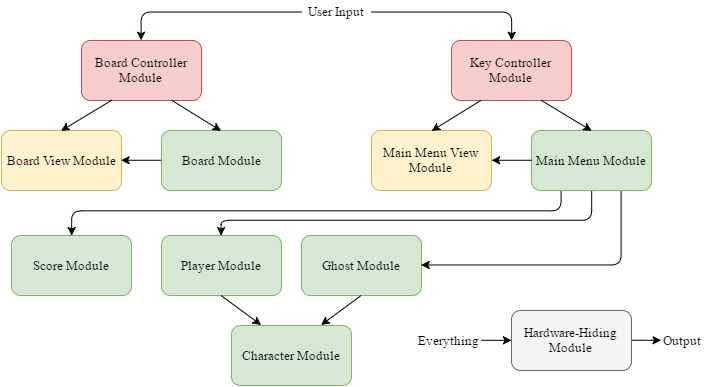

The diagram above was exported from draw.io. Its source (the exported page's mxGraphModel, read from the mxfile embedded in the PNG):
<mxGraphModel dx="1031" dy="452" grid="1" gridSize="10" guides="1" tooltips="1" connect="1" arrows="1" fold="1" page="1" pageScale="1" pageWidth="1100" pageHeight="850" background="#ffffff" math="0" shadow="0">
  <root>
    <mxCell id="0" />
    <mxCell id="1" parent="0" />
    <mxCell id="34" style="edgeStyle=orthogonalEdgeStyle;rounded=1;html=1;entryX=0;entryY=0.5;entryPerimeter=0;startArrow=none;startFill=0;endArrow=classic;endFill=1;jettySize=auto;orthogonalLoop=1;fontFamily=Times New Roman;fontSize=13;" edge="1" parent="1" source="2" target="28">
      <mxGeometry relative="1" as="geometry" />
    </mxCell>
    <mxCell id="42" style="edgeStyle=none;rounded=1;html=1;entryX=1;entryY=0.5;entryPerimeter=0;startArrow=classic;startFill=1;endArrow=none;endFill=0;jettySize=auto;orthogonalLoop=1;fontFamily=Times New Roman;fontSize=13;" edge="1" parent="1" source="2" target="39">
      <mxGeometry relative="1" as="geometry" />
    </mxCell>
    <mxCell id="2" value="Hardware-Hiding Module" style="rounded=1;whiteSpace=wrap;html=1;strokeWidth=1;fillColor=#f5f5f5;fontFamily=Times New Roman;fontSize=13;strokeColor=#666666;" vertex="1" parent="1">
      <mxGeometry x="550" y="330" width="120" height="60" as="geometry" />
    </mxCell>
    <mxCell id="3" value="Ghost Module" style="rounded=1;whiteSpace=wrap;html=1;strokeWidth=1;fillColor=#d5e8d4;fontFamily=Times New Roman;fontSize=13;strokeColor=#82b366;" vertex="1" parent="1">
      <mxGeometry x="340" y="255" width="120" height="60" as="geometry" />
    </mxCell>
    <mxCell id="35" style="edgeStyle=orthogonalEdgeStyle;rounded=1;html=1;exitX=0.25;exitY=1;entryX=0.5;entryY=0;startArrow=none;startFill=0;endArrow=classic;endFill=1;jettySize=auto;orthogonalLoop=1;fontFamily=Times New Roman;fontSize=13;" edge="1" parent="1" source="4" target="5">
      <mxGeometry relative="1" as="geometry">
        <Array as="points">
          <mxPoint x="600" y="230" />
          <mxPoint x="110" y="230" />
        </Array>
      </mxGeometry>
    </mxCell>
    <mxCell id="36" style="edgeStyle=orthogonalEdgeStyle;rounded=1;html=1;exitX=0.5;exitY=1;entryX=0.5;entryY=0;startArrow=none;startFill=0;endArrow=classic;endFill=1;jettySize=auto;orthogonalLoop=1;fontFamily=Times New Roman;fontSize=13;" edge="1" parent="1" source="4" target="10">
      <mxGeometry relative="1" as="geometry">
        <Array as="points">
          <mxPoint x="630" y="240" />
          <mxPoint x="260" y="240" />
        </Array>
      </mxGeometry>
    </mxCell>
    <mxCell id="37" style="edgeStyle=orthogonalEdgeStyle;rounded=1;html=1;exitX=0.75;exitY=1;startArrow=none;startFill=0;endArrow=classic;endFill=1;jettySize=auto;orthogonalLoop=1;fontFamily=Times New Roman;fontSize=13;entryX=1;entryY=0.5;" edge="1" parent="1" source="4" target="3">
      <mxGeometry relative="1" as="geometry">
        <mxPoint x="510" y="310" as="targetPoint" />
        <Array as="points">
          <mxPoint x="660" y="285" />
        </Array>
      </mxGeometry>
    </mxCell>
    <mxCell id="4" value="Main Menu Module" style="rounded=1;whiteSpace=wrap;html=1;strokeWidth=1;fillColor=#d5e8d4;fontFamily=Times New Roman;fontSize=13;strokeColor=#82b366;" vertex="1" parent="1">
      <mxGeometry x="570" y="150" width="120" height="60" as="geometry" />
    </mxCell>
    <mxCell id="5" value="Score Module" style="rounded=1;whiteSpace=wrap;html=1;strokeWidth=1;fillColor=#d5e8d4;fontFamily=Times New Roman;fontSize=13;strokeColor=#82b366;" vertex="1" parent="1">
      <mxGeometry x="50" y="255" width="120" height="60" as="geometry" />
    </mxCell>
    <mxCell id="6" value="Board Module" style="rounded=1;whiteSpace=wrap;html=1;strokeWidth=1;fillColor=#d5e8d4;fontFamily=Times New Roman;fontSize=13;strokeColor=#82b366;" vertex="1" parent="1">
      <mxGeometry x="200" y="150" width="120" height="60" as="geometry" />
    </mxCell>
    <mxCell id="7" value="Character Module" style="rounded=1;whiteSpace=wrap;html=1;strokeWidth=1;fillColor=#d5e8d4;fontFamily=Times New Roman;fontSize=13;strokeColor=#82b366;" vertex="1" parent="1">
      <mxGeometry x="270" y="345" width="120" height="60" as="geometry" />
    </mxCell>
    <mxCell id="8" value="Board View Module" style="rounded=1;whiteSpace=wrap;html=1;strokeWidth=1;fillColor=#fff2cc;fontFamily=Times New Roman;fontSize=13;strokeColor=#d6b656;" vertex="1" parent="1">
      <mxGeometry x="40" y="150" width="120" height="60" as="geometry" />
    </mxCell>
    <mxCell id="9" value="Board Controller Module" style="rounded=1;whiteSpace=wrap;html=1;strokeWidth=1;fillColor=#f8cecc;fontFamily=Times New Roman;fontSize=13;strokeColor=#b85450;" vertex="1" parent="1">
      <mxGeometry x="120" y="60" width="120" height="60" as="geometry" />
    </mxCell>
    <mxCell id="10" value="Player Module" style="rounded=1;whiteSpace=wrap;html=1;strokeWidth=1;fillColor=#d5e8d4;fontFamily=Times New Roman;fontSize=13;strokeColor=#82b366;" vertex="1" parent="1">
      <mxGeometry x="200" y="255" width="120" height="60" as="geometry" />
    </mxCell>
    <mxCell id="11" value="Key Controller Module" style="rounded=1;whiteSpace=wrap;html=1;strokeWidth=1;fillColor=#f8cecc;fontFamily=Times New Roman;fontSize=13;strokeColor=#b85450;" vertex="1" parent="1">
      <mxGeometry x="490" y="60" width="120" height="60" as="geometry" />
    </mxCell>
    <mxCell id="12" value="Main Menu View Module" style="rounded=1;whiteSpace=wrap;html=1;strokeWidth=1;fillColor=#fff2cc;fontFamily=Times New Roman;fontSize=13;strokeColor=#d6b656;" vertex="1" parent="1">
      <mxGeometry x="410" y="150" width="120" height="60" as="geometry" />
    </mxCell>
    <mxCell id="13" value="" style="endArrow=classic;html=1;fontFamily=Times New Roman;fontSize=13;exitX=0.5;exitY=1;entryX=0.25;entryY=0;" edge="1" parent="1" source="10" target="7">
      <mxGeometry width="50" height="50" relative="1" as="geometry">
        <mxPoint x="210" y="395" as="sourcePoint" />
        <mxPoint x="260" y="345" as="targetPoint" />
      </mxGeometry>
    </mxCell>
    <mxCell id="15" value="" style="endArrow=classic;html=1;fontFamily=Times New Roman;fontSize=13;exitX=0.5;exitY=1;entryX=0.75;entryY=0;" edge="1" parent="1" source="3" target="7">
      <mxGeometry x="270" y="325" width="50" height="50" as="geometry">
        <mxPoint x="270" y="325" as="sourcePoint" />
        <mxPoint x="320" y="385" as="targetPoint" />
      </mxGeometry>
    </mxCell>
    <mxCell id="17" value="" style="endArrow=classic;html=1;fontFamily=Times New Roman;fontSize=13;exitX=0.75;exitY=1;entryX=0.5;entryY=0;" edge="1" parent="1" source="9" target="6">
      <mxGeometry width="50" height="50" relative="1" as="geometry">
        <mxPoint x="10" y="80" as="sourcePoint" />
        <mxPoint y="150" as="targetPoint" />
      </mxGeometry>
    </mxCell>
    <mxCell id="18" value="" style="endArrow=classic;html=1;fontFamily=Times New Roman;fontSize=13;exitX=0.25;exitY=1;entryX=0.5;entryY=0;" edge="1" parent="1" source="9" target="8">
      <mxGeometry x="220" y="130" width="50" height="50" as="geometry">
        <mxPoint x="220" y="130" as="sourcePoint" />
        <mxPoint x="270" y="160" as="targetPoint" />
      </mxGeometry>
    </mxCell>
    <mxCell id="19" value="" style="endArrow=classic;html=1;fontFamily=Times New Roman;fontSize=13;exitX=0;exitY=0.5;entryX=1;entryY=0.5;" edge="1" parent="1" source="6" target="8">
      <mxGeometry x="230" y="140" width="50" height="50" as="geometry">
        <mxPoint x="230" y="140" as="sourcePoint" />
        <mxPoint x="280" y="170" as="targetPoint" />
      </mxGeometry>
    </mxCell>
    <mxCell id="23" value="" style="endArrow=classic;html=1;fontFamily=Times New Roman;fontSize=13;entryX=0.5;entryY=0;exitX=0.75;exitY=1;" edge="1" parent="1" source="11" target="4">
      <mxGeometry x="580" y="119" width="50" height="50" as="geometry">
        <mxPoint x="570" y="140" as="sourcePoint" />
        <mxPoint x="660" y="119" as="targetPoint" />
      </mxGeometry>
    </mxCell>
    <mxCell id="24" value="" style="endArrow=classic;html=1;fontFamily=Times New Roman;fontSize=13;entryX=0.5;entryY=0;exitX=0.25;exitY=1;" edge="1" parent="1" source="11" target="12">
      <mxGeometry x="590" y="129" width="50" height="50" as="geometry">
        <mxPoint x="530" y="140" as="sourcePoint" />
        <mxPoint x="470" y="110" as="targetPoint" />
      </mxGeometry>
    </mxCell>
    <mxCell id="25" value="" style="endArrow=classic;html=1;fontFamily=Times New Roman;fontSize=13;exitX=0;exitY=0.5;entryX=1;entryY=0.5;" edge="1" parent="1" source="4" target="12">
      <mxGeometry x="600" y="139" width="50" height="50" as="geometry">
        <mxPoint x="570" y="179" as="sourcePoint" />
        <mxPoint x="530" y="179" as="targetPoint" />
      </mxGeometry>
    </mxCell>
    <mxCell id="30" style="edgeStyle=orthogonalEdgeStyle;rounded=1;html=1;entryX=0.5;entryY=0;startArrow=none;startFill=0;endArrow=classic;endFill=1;jettySize=auto;orthogonalLoop=1;fontFamily=Times New Roman;fontSize=13;" edge="1" parent="1" source="27" target="9">
      <mxGeometry relative="1" as="geometry" />
    </mxCell>
    <mxCell id="31" style="edgeStyle=orthogonalEdgeStyle;rounded=1;html=1;entryX=0.5;entryY=0;startArrow=none;startFill=0;endArrow=classic;endFill=1;jettySize=auto;orthogonalLoop=1;fontFamily=Times New Roman;fontSize=13;" edge="1" parent="1" source="27" target="11">
      <mxGeometry relative="1" as="geometry" />
    </mxCell>
    <mxCell id="27" value="&lt;div style=&quot;text-align: center&quot;&gt;&lt;span&gt;User&amp;nbsp;&lt;/span&gt;&lt;span&gt;Input&lt;/span&gt;&lt;/div&gt;" style="text;html=1;resizable=0;points=[];autosize=1;align=center;verticalAlign=top;spacingTop=-4;fontSize=13;fontFamily=Times New Roman;" vertex="1" parent="1">
      <mxGeometry x="340" y="21" width="70" height="20" as="geometry" />
    </mxCell>
    <mxCell id="28" value="Output" style="text;html=1;resizable=0;points=[];autosize=1;align=left;verticalAlign=top;spacingTop=-4;fontSize=13;fontFamily=Times New Roman;" vertex="1" parent="1">
      <mxGeometry x="700" y="350" width="50" height="20" as="geometry" />
    </mxCell>
    <mxCell id="39" value="Everything" style="text;html=1;resizable=0;points=[];autosize=1;align=right;verticalAlign=top;spacingTop=-4;fontSize=13;fontFamily=Times New Roman;" vertex="1" parent="1">
      <mxGeometry x="440" y="350" width="80" height="20" as="geometry" />
    </mxCell>
  </root>
</mxGraphModel>